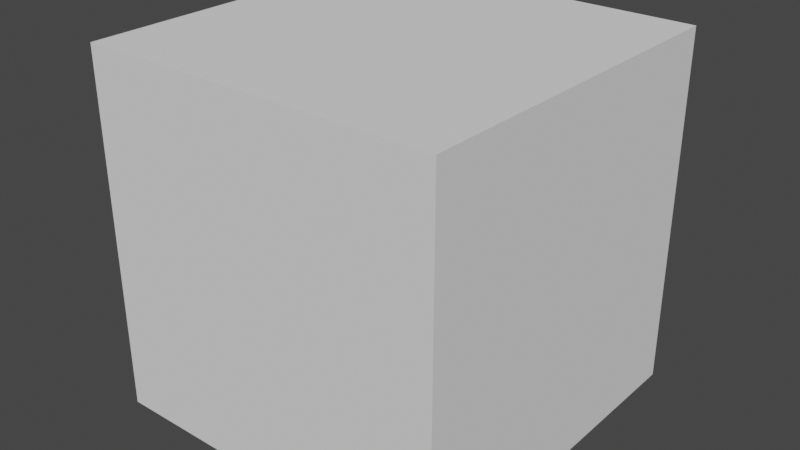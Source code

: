 # Source: Blocks.blend  (saved by Blender 3.6.13; exported with 4.5.12 LTS)
import bpy
from mathutils import Matrix  # noqa: F401  (used for matrix-valued properties, if any)

bpy.ops.wm.read_factory_settings(use_empty=True)
scene = bpy.context.scene
scene.name = 'Scene'

# ---- collections
col_collection = bpy.data.collections.new('Collection'); scene.collection.children.link(col_collection)

# ---- node groups
ng_auto_smooth = bpy.data.node_groups.new('Auto Smooth', 'GeometryNodeTree')
_s = ng_auto_smooth.interface.new_socket(name='Geometry', in_out='OUTPUT', socket_type='NodeSocketGeometry')
_s = ng_auto_smooth.interface.new_socket(name='Geometry', in_out='INPUT', socket_type='NodeSocketGeometry')
_s = ng_auto_smooth.interface.new_socket(name='Angle', in_out='INPUT', socket_type='NodeSocketFloat')
_s.subtype = 'ANGLE'
_s.min_value = 0.0
_s.max_value = 3.142
ng_auto_smooth.is_modifier = True
_N = ng_auto_smooth.nodes; _L = ng_auto_smooth.links
n0 = _N.new('NodeGroupOutput'); n0.name = 'Group Output'; n0.location = (480, -100)
n1 = _N.new('NodeGroupInput'); n1.name = 'Group Input'; n1.location = (-420, -300)
n2 = _N.new('NodeGroupInput'); n2.name = 'Group Input.001'; n2.location = (-60, -100)
n3 = _N.new('GeometryNodeSetShadeSmooth'); n3.name = 'Set Shade Smooth'; n3.location = (120, -100)
n3.domain = 'EDGE'
n4 = _N.new('GeometryNodeSetShadeSmooth'); n4.name = 'Set Shade Smooth.001'; n4.location = (300, -100)
n5 = _N.new('GeometryNodeInputMeshEdgeAngle'); n5.name = 'Edge Angle'; n5.location = (-420, -220)
n6 = _N.new('GeometryNodeInputEdgeSmooth'); n6.name = 'Is Edge Smooth'; n6.location = (-60, -160)
n7 = _N.new('GeometryNodeInputShadeSmooth'); n7.name = 'Is Face Smooth'; n7.location = (-240, -340)
n8 = _N.new('FunctionNodeBooleanMath'); n8.name = 'Boolean Math'; n8.location = (-60, -220)
n9 = _N.new('FunctionNodeCompare'); n9.name = 'Compare'; n9.location = (-240, -180)
n9.operation = 'LESS_EQUAL'
_L.new(n5.outputs[0], n9.inputs[0])
_L.new(n4.outputs[0], n0.inputs[0])
_L.new(n1.outputs[1], n9.inputs[1])
_L.new(n9.outputs[0], n8.inputs[0])
_L.new(n7.outputs[0], n8.inputs[1])
_L.new(n2.outputs[0], n3.inputs[0])
_L.new(n6.outputs[0], n3.inputs[1])
_L.new(n3.outputs[0], n4.inputs[0])
_L.new(n8.outputs[0], n3.inputs[2])
n0.is_active_output = True

# ---- world
world_world = bpy.data.worlds.new('World'); scene.world = world_world
world_world.use_nodes = True; world_world.node_tree.nodes.clear()
_N = world_world.node_tree.nodes; _L = world_world.node_tree.links
n0 = _N.new('ShaderNodeOutputWorld'); n0.name = 'World Output'; n0.location = (300, 300)
n1 = _N.new('ShaderNodeBackground'); n1.name = 'Background'; n1.location = (10, 300)
n1.inputs[0].default_value = (0.05088, 0.05088, 0.05088, 1.0)
_L.new(n1.outputs[0], n0.inputs[0])
n0.is_active_output = True
world_world.color = (0.05088, 0.05088, 0.05088)
world_world.use_sun_shadow = False
world_world.sun_shadow_jitter_overblur = 0.0

# ---- meshes
me_cube_001 = bpy.data.meshes.new('Cube.001')
me_cube_001.from_pydata([(-50.0, 0.0, 0.0), (-50.0, 0.0, 50.0), (-50.0, 50.0, 0.0), (-50.0, 50.0, 50.0), (0.0, 0.0, 0.0), (0.0, 0.0, 50.0), (0.0, 50.0, 0.0), (0.0, 50.0, 50.0)], [], [(0, 1, 3, 2), (2, 3, 7, 6), (6, 7, 5, 4), (4, 5, 1, 0), (2, 6, 4, 0), (7, 3, 1, 5)])
me_cube_001.polygons.foreach_set('use_smooth', [True] * 6)
_uv = me_cube_001.uv_layers.new(name='UVMap')
_uv.uv.foreach_set('vector', [0.375, 0.0, 0.625, 0.0, 0.625, 0.25, 0.375, 0.25, 0.375, 0.25, 0.625, 0.25, 0.625, 0.5, 0.375, 0.5, 0.375, 0.5, 0.625, 0.5, 0.625, 0.75, 0.375, 0.75, 0.375, 0.75, 0.625, 0.75, 0.625, 1.0, 0.375, 1.0, 0.125, 0.5, 0.375, 0.5, 0.375, 0.75, 0.125, 0.75, 0.625, 0.5, 0.875, 0.5, 0.875, 0.75, 0.625, 0.75])
me_cube_001.update()

# ---- objects
ob_cube = bpy.data.objects.new('Cube', me_cube_001)

# ---- transforms, parenting, visibility, modifiers, constraints
ob_cube.location = (0.0, 0.0, 0.0)
_m = ob_cube.modifiers.new('Auto Smooth', 'NODES')
_m.node_group = ng_auto_smooth
_gi = [s.identifier for s in ng_auto_smooth.interface.items_tree if s.item_type == 'SOCKET' and s.in_out == 'INPUT']
_m[_gi[1]] = 0.5236  # Angle

# ---- collection membership
col_collection.objects.link(ob_cube)

# ---- scene / render settings (as saved in the file)
scene.frame_start = 1; scene.frame_end = 250; scene.frame_set(1)
scene.render.engine = 'BLENDER_EEVEE_NEXT'
scene.cycles.sampling_pattern = 'TABULATED_SOBOL'
scene.view_settings.view_transform = 'Filmic'
bpy.context.view_layer.update()

# ---- added for rendering (the .blend has no active camera and no usable light): camera, sun
cam_auto = bpy.data.cameras.new('AutoCamera')
cam_auto.lens = 50.0
cam_auto.sensor_width = 36.0
cam_auto.clip_end = 1406.22
ob_auto_camera = bpy.data.objects.new('AutoCamera', cam_auto)
scene.collection.objects.link(ob_auto_camera)
ob_auto_camera.location = (55.1268, -71.1522, 89.1014)
ob_auto_camera.rotation_euler = (1.09748, -7.21219e-08, 0.694738)
scene.camera = ob_auto_camera
light_auto_sun = bpy.data.lights.new('AutoSun', 'SUN')
light_auto_sun.energy = 3.0
light_auto_sun.angle = 0.0523599
ob_auto_sun = bpy.data.objects.new('AutoSun', light_auto_sun)
scene.collection.objects.link(ob_auto_sun)
ob_auto_sun.rotation_euler = (0.872665, 0.174533, 0.523599)
bpy.context.view_layer.update()
